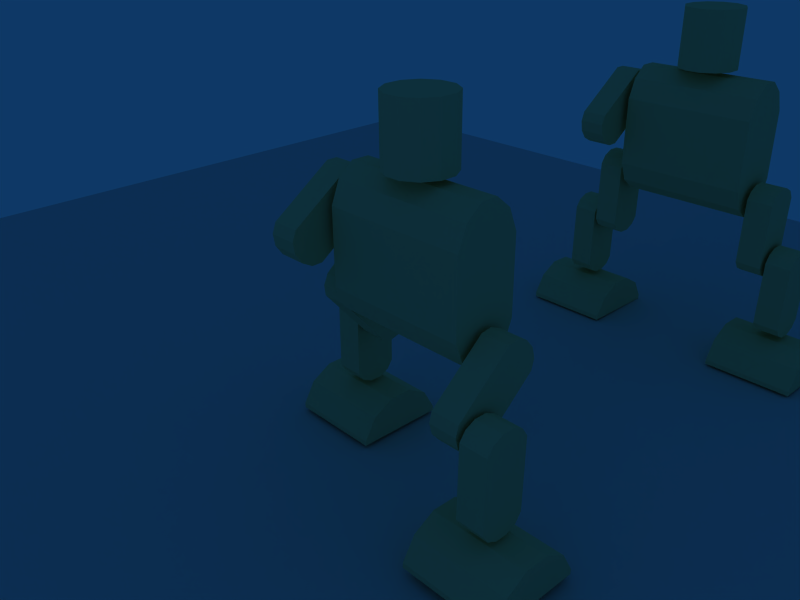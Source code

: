 # Source: robot.blend  (saved by Blender 2.72.0; exported with 4.5.12 LTS)
import bpy
from mathutils import Matrix  # noqa: F401  (used for matrix-valued properties, if any)

bpy.ops.wm.read_factory_settings(use_empty=True)
scene = bpy.context.scene
scene.name = 'Scene'

# ---- collections
col_collection_1 = bpy.data.collections.new('Collection 1'); scene.collection.children.link(col_collection_1)

# ---- materials (node trees are filled in below, after node groups)
mat_material = bpy.data.materials.new('Material')
mat_material.alpha_threshold = 0.0
mat_material.use_transparent_shadow = False
mat_material.diffuse_color = (0.8798, 0.8229, 0.5721, 1.0)
mat_material.roughness = 0.5
mat_material.specular_intensity = 1.0
mat_material.line_color = (0.0, 0.0, 0.0, 1.0)

# ---- node groups
ng_auto_smooth = bpy.data.node_groups.new('Auto Smooth', 'GeometryNodeTree')
_s = ng_auto_smooth.interface.new_socket(name='Geometry', in_out='OUTPUT', socket_type='NodeSocketGeometry')
_s = ng_auto_smooth.interface.new_socket(name='Geometry', in_out='INPUT', socket_type='NodeSocketGeometry')
_s = ng_auto_smooth.interface.new_socket(name='Angle', in_out='INPUT', socket_type='NodeSocketFloat')
_s.subtype = 'ANGLE'
_s.min_value = 0.0
_s.max_value = 3.142
ng_auto_smooth.is_modifier = True
_N = ng_auto_smooth.nodes; _L = ng_auto_smooth.links
n0 = _N.new('NodeGroupOutput'); n0.name = 'Group Output'; n0.location = (480, -100)
n1 = _N.new('NodeGroupInput'); n1.name = 'Group Input'; n1.location = (-420, -300)
n2 = _N.new('NodeGroupInput'); n2.name = 'Group Input.001'; n2.location = (-60, -100)
n3 = _N.new('GeometryNodeSetShadeSmooth'); n3.name = 'Set Shade Smooth'; n3.location = (120, -100)
n3.domain = 'EDGE'
n4 = _N.new('GeometryNodeSetShadeSmooth'); n4.name = 'Set Shade Smooth.001'; n4.location = (300, -100)
n5 = _N.new('GeometryNodeInputMeshEdgeAngle'); n5.name = 'Edge Angle'; n5.location = (-420, -220)
n6 = _N.new('GeometryNodeInputEdgeSmooth'); n6.name = 'Is Edge Smooth'; n6.location = (-60, -160)
n7 = _N.new('GeometryNodeInputShadeSmooth'); n7.name = 'Is Face Smooth'; n7.location = (-240, -340)
n8 = _N.new('FunctionNodeBooleanMath'); n8.name = 'Boolean Math'; n8.location = (-60, -220)
n9 = _N.new('FunctionNodeCompare'); n9.name = 'Compare'; n9.location = (-240, -180)
n9.operation = 'LESS_EQUAL'
_L.new(n5.outputs[0], n9.inputs[0])
_L.new(n4.outputs[0], n0.inputs[0])
_L.new(n1.outputs[1], n9.inputs[1])
_L.new(n9.outputs[0], n8.inputs[0])
_L.new(n7.outputs[0], n8.inputs[1])
_L.new(n2.outputs[0], n3.inputs[0])
_L.new(n6.outputs[0], n3.inputs[1])
_L.new(n3.outputs[0], n4.inputs[0])
_L.new(n8.outputs[0], n3.inputs[2])
n0.is_active_output = True

# ---- material node trees

# ---- world
world_world = bpy.data.worlds.new('World'); scene.world = world_world
world_world.color = (0.05656, 0.2208, 0.4)
world_world.use_sun_shadow = False
world_world.sun_shadow_jitter_overblur = 0.0
world_world.cycles.sampling_method = 'MANUAL'
world_world.cycles.sample_map_resolution = 256

# ---- cameras
cam_camera = bpy.data.cameras.new('Camera')
cam_camera.passepartout_alpha = 0.2
cam_camera.clip_end = 100.0
cam_camera.lens = 35.0
cam_camera.sensor_width = 32.0
cam_camera.sensor_height = 18.0
cam_camera.ortho_scale = 7.314
cam_camera.show_passepartout = False
cam_camera.show_safe_areas = True
cam_camera.dof.focus_distance = 0.0
cam_camera.dof.aperture_fstop = 128.0

# ---- lights
light_spot = bpy.data.lights.new('Spot', 'SPOT')
light_spot.transmission_factor = 0.0
light_spot.cutoff_distance = 62.8
light_spot.energy = 100.0
light_spot.shadow_buffer_clip_start = 19.6
light_spot.shadow_soft_size = 1.0
light_spot.shadow_maximum_resolution = 0.006
light_spot.use_absolute_resolution = True
light_spot.spot_size = 2.089
light_spot.cycles.use_multiple_importance_sampling = False

# ---- meshes
me_mesh_000 = bpy.data.meshes.new('Mesh.000')
me_mesh_000.from_pydata([(0.2477, 0.2477, -0.2477), (0.2477, -0.2477, -0.2477), (-0.2477, -0.2477, -0.2477), (-0.2477, 0.2477, -0.2477), (0.2477, 0.2477, 0.2477), (0.2477, -0.2477, 0.2477), (-0.2477, -0.2477, 0.2477), (-0.2477, 0.2477, 0.2477)], [], [(0, 1, 2, 3), (4, 7, 6, 5), (0, 4, 5, 1), (1, 5, 6, 2), (2, 6, 7, 3), (4, 0, 3, 7)])
me_mesh_000.use_remesh_preserve_volume = False
me_mesh_000.use_remesh_preserve_attributes = False
me_mesh_000.use_mirror_vertex_groups = False
me_mesh_000.update()
me_cylinder_000 = bpy.data.meshes.new('Cylinder.000')
me_cylinder_000.from_pydata([(1.731, 0.4916, -1.478), (1.99, 0.1799, -1.478), (1.99, -0.1799, -1.478), (1.731, -0.4916, -1.478), (1.283, -0.6715, -1.478), (-0.2588, -0.6715, -1.478), (-0.7071, -0.4916, -1.478), (-0.9659, -0.1799, -1.478), (-0.9659, 0.1799, -1.478), (-0.7071, 0.4916, -1.478), (-0.2588, 0.6715, -1.478), (1.283, 0.6715, -1.478), (1.731, 0.4916, 1.478), (1.99, 0.1799, 1.478), (1.99, -0.1799, 1.478), (1.731, -0.4916, 1.478), (1.283, -0.6715, 1.478), (-0.2588, -0.6715, 1.478), (-0.7071, -0.4916, 1.478), (-0.9659, -0.1799, 1.478), (-0.9659, 0.1799, 1.478), (-0.7071, 0.4916, 1.478), (-0.2588, 0.6715, 1.478), (1.283, 0.6715, 1.478), (2.98e-08, -6.521e-08, -1.478), (-2.98e-08, -1.165e-08, 1.478)], [], [(24, 0, 1), (25, 13, 12), (24, 1, 2), (25, 14, 13), (24, 2, 3), (25, 15, 14), (24, 3, 4), (25, 16, 15), (24, 4, 5), (25, 17, 16), (24, 5, 6), (25, 18, 17), (24, 6, 7), (25, 19, 18), (24, 7, 8), (25, 20, 19), (24, 8, 9), (25, 21, 20), (24, 9, 10), (25, 22, 21), (24, 10, 11), (25, 23, 22), (11, 0, 24), (25, 12, 23), (0, 12, 13, 1), (1, 13, 14, 2), (2, 14, 15, 3), (3, 15, 16, 4), (4, 16, 17, 5), (5, 17, 18, 6), (6, 18, 19, 7), (7, 19, 20, 8), (8, 20, 21, 9), (9, 21, 22, 10), (10, 22, 23, 11), (12, 0, 11, 23)])
me_cylinder_000.materials.append(mat_material)
me_cylinder_000.use_remesh_preserve_volume = False
me_cylinder_000.use_remesh_preserve_attributes = False
me_cylinder_000.use_mirror_vertex_groups = False
me_cylinder_000.update()
me_cylinder_010 = bpy.data.meshes.new('Cylinder.010')
me_cylinder_010.from_pydata([(-0.2849, 0.1134, 0.4145), (-0.2849, -0.1162, 0.3556), (-0.2849, -0.3035, 0.1963), (-0.2849, -0.3984, -0.02081), (-0.2849, -0.3755, -0.2375), (-0.2849, 0.5729, -1.352), (-0.2849, 0.7831, -1.41), (-0.2849, 1.013, -1.351), (-0.2849, 1.2, -1.192), (-0.2849, 1.295, -0.9746), (-0.2849, 1.272, -0.7579), (-0.2849, 0.3236, 0.3571), (0.2849, 0.1134, 0.4145), (0.2849, -0.1162, 0.3556), (0.2849, -0.3035, 0.1963), (0.2849, -0.3984, -0.02081), (0.2849, -0.3755, -0.2375), (0.2849, 0.5729, -1.352), (0.2849, 0.7831, -1.41), (0.2849, 1.013, -1.351), (0.2849, 1.2, -1.192), (0.2849, 1.295, -0.9746), (0.2849, 1.272, -0.7579), (0.2849, 0.3236, 0.3571), (-0.2849, 0.8551, -0.976), (0.2849, 0.8551, -0.976)], [], [(1, 0, 24), (25, 12, 13), (24, 2, 1), (25, 13, 14), (24, 3, 2), (25, 14, 15), (24, 4, 3), (25, 15, 16), (24, 5, 4), (25, 16, 17), (24, 6, 5), (25, 17, 18), (24, 7, 6), (25, 18, 19), (24, 8, 7), (25, 19, 20), (24, 9, 8), (25, 20, 21), (24, 10, 9), (25, 21, 22), (24, 11, 10), (25, 22, 23), (24, 0, 11), (25, 23, 12), (0, 1, 13, 12), (1, 2, 14, 13), (2, 3, 15, 14), (3, 4, 16, 15), (4, 5, 17, 16), (5, 6, 18, 17), (6, 7, 19, 18), (7, 8, 20, 19), (8, 9, 21, 20), (9, 10, 22, 21), (10, 11, 23, 22), (11, 0, 12, 23)])
me_cylinder_010.materials.append(mat_material)
me_cylinder_010.use_remesh_preserve_volume = False
me_cylinder_010.use_remesh_preserve_attributes = False
me_cylinder_010.use_mirror_vertex_groups = False
me_cylinder_010.update()
me_cylinder_011 = bpy.data.meshes.new('Cylinder.011')
me_cylinder_011.from_pydata([(-0.2849, 0.3599, 0.2339), (-0.2849, 0.1495, 0.3425), (-0.2849, -0.09605, 0.348), (-0.2849, -0.3111, 0.2491), (-0.2849, -0.4379, 0.07219), (-0.2849, -0.4709, -1.39), (-0.2849, -0.3522, -1.572), (-0.2849, -0.1419, -1.681), (-0.2849, 0.1037, -1.686), (-0.2849, 0.3188, -1.587), (-0.2849, 0.4456, -1.41), (-0.2849, 0.4786, 0.05149), (0.2849, 0.3599, 0.2339), (0.2849, 0.1495, 0.3425), (0.2849, -0.09604, 0.348), (0.2849, -0.3111, 0.2491), (0.2849, -0.4379, 0.07219), (0.2849, -0.4709, -1.39), (0.2849, -0.3522, -1.572), (0.2849, -0.1419, -1.681), (0.2849, 0.1037, -1.686), (0.2849, 0.3188, -1.587), (0.2849, 0.4456, -1.41), (0.2849, 0.4786, 0.05149), (-0.2849, -0.01033, -1.296), (0.2849, -0.01033, -1.296)], [], [(1, 0, 24), (25, 12, 13), (24, 2, 1), (25, 13, 14), (24, 3, 2), (25, 14, 15), (24, 4, 3), (25, 15, 16), (24, 5, 4), (25, 16, 17), (24, 6, 5), (25, 17, 18), (24, 7, 6), (25, 18, 19), (24, 8, 7), (25, 19, 20), (24, 9, 8), (25, 20, 21), (24, 10, 9), (25, 21, 22), (24, 11, 10), (25, 22, 23), (24, 0, 11), (25, 23, 12), (0, 1, 13, 12), (1, 2, 14, 13), (2, 3, 15, 14), (3, 4, 16, 15), (4, 5, 17, 16), (5, 6, 18, 17), (6, 7, 19, 18), (7, 8, 20, 19), (8, 9, 21, 20), (9, 10, 22, 21), (10, 11, 23, 22), (11, 0, 12, 23)])
me_cylinder_011.materials.append(mat_material)
me_cylinder_011.use_remesh_preserve_volume = False
me_cylinder_011.use_remesh_preserve_attributes = False
me_cylinder_011.use_mirror_vertex_groups = False
me_cylinder_011.update()
me_mesh_003 = bpy.data.meshes.new('Mesh.003')
me_mesh_003.from_pydata([(1.0, 0.9827, -0.4715), (1.0, 0.9803, -0.5805), (1.0, 0.5737, -0.5713), (-1.0, 0.9827, -0.4715), (-1.0, 0.5737, -0.5713), (-1.0, 0.9803, -0.5805), (1.0, -0.9467, -0.4279), (1.0, -0.5425, -0.5461), (1.0, -0.9491, -0.5369), (0.5785, 0.9803, -0.5805), (-1.0, -0.9491, -0.5369), (-1.0, 0.05565, -0.5596), (-1.0, 0.1651, -0.562), (-1.0, -0.02449, -0.5578), (-1.0, -0.9467, -0.4279), (-1.0, -0.5425, -0.5461), (1.0, -0.6781, 0.01395), (-1.0, -0.6781, 0.01395), (-1.0, -0.2245, 0.2623), (1.0, -0.2245, 0.2623), (-1.0, 0.2925, 0.2506), (1.0, 0.2925, 0.2506), (-1.0, 0.7344, -0.01795), (1.0, 0.7344, -0.01795), (1.0, -0.02449, -0.5578), (1.0, -0.134, -0.5553), (1.0, 0.05565, -0.5596), (-1.0, -0.134, -0.5553), (1.0, 0.1651, -0.562)], [], [(0, 2, 1), (3, 5, 4), (1, 4, 5), (6, 8, 7), (0, 1, 9), (7, 8, 10), (11, 12, 2), (13, 11, 2), (14, 15, 10), (16, 19, 18, 17), (19, 21, 20, 18), (21, 23, 22, 20), (23, 0, 3, 22), (17, 14, 6, 16), (19, 16, 25, 24), (24, 26, 21, 19), (6, 7, 25, 16), (18, 13, 27, 17), (27, 15, 14, 17), (20, 11, 13, 18), (21, 26, 28, 23), (0, 23, 28, 2), (27, 28, 26, 15), (20, 22, 12, 11), (3, 4, 12, 22), (12, 4, 1, 2), (0, 9, 5, 3), (14, 10, 8, 6), (28, 27, 13, 2), (25, 7, 10, 24), (10, 15, 26, 24)])
me_mesh_003.materials.append(mat_material)
me_mesh_003.use_remesh_preserve_volume = False
me_mesh_003.use_remesh_preserve_attributes = False
me_mesh_003.use_mirror_vertex_groups = False
me_mesh_003.update()
me_cylinder_009 = bpy.data.meshes.new('Cylinder.009')
me_cylinder_009.from_pydata([(-0.2849, 0.328, -0.2776), (-0.2849, 0.3714, -0.04471), (-0.2849, 0.306, 0.1923), (-0.2849, 0.1492, 0.37), (-0.2849, -0.05694, 0.4406), (-0.2849, -1.468, 0.05118), (-0.2849, -1.609, -0.1152), (-0.2849, -1.652, -0.3481), (-0.2849, -1.587, -0.5852), (-0.2849, -1.43, -0.7628), (-0.2849, -1.224, -0.8335), (-0.2849, 0.1872, -0.444), (0.2849, 0.328, -0.2776), (0.2849, 0.3714, -0.04471), (0.2849, 0.306, 0.1923), (0.2849, 0.1492, 0.37), (0.2849, -0.05694, 0.4406), (0.2849, -1.468, 0.05118), (0.2849, -1.609, -0.1152), (0.2849, -1.652, -0.3481), (0.2849, -1.587, -0.5852), (0.2849, -1.43, -0.7628), (0.2849, -1.224, -0.8335), (0.2849, 0.1872, -0.444), (-0.2849, -1.246, -0.3635), (0.2849, -1.246, -0.3635)], [], [(1, 0, 24), (25, 12, 13), (24, 2, 1), (25, 13, 14), (24, 3, 2), (25, 14, 15), (24, 4, 3), (25, 15, 16), (24, 5, 4), (25, 16, 17), (24, 6, 5), (25, 17, 18), (24, 7, 6), (25, 18, 19), (24, 8, 7), (25, 19, 20), (24, 9, 8), (25, 20, 21), (24, 10, 9), (25, 21, 22), (24, 11, 10), (25, 22, 23), (24, 0, 11), (25, 23, 12), (0, 1, 13, 12), (1, 2, 14, 13), (2, 3, 15, 14), (3, 4, 16, 15), (4, 5, 17, 16), (5, 6, 18, 17), (6, 7, 19, 18), (7, 8, 20, 19), (8, 9, 21, 20), (9, 10, 22, 21), (10, 11, 23, 22), (11, 0, 12, 23)])
me_cylinder_009.materials.append(mat_material)
me_cylinder_009.use_remesh_preserve_volume = False
me_cylinder_009.use_remesh_preserve_attributes = False
me_cylinder_009.use_mirror_vertex_groups = False
me_cylinder_009.update()
me_cylinder_005 = bpy.data.meshes.new('Cylinder.005')
me_cylinder_005.from_pydata([(0.4609, 0.4609, -0.6518), (0.6296, 0.1687, -0.6518), (0.6296, -0.1687, -0.6518), (0.4609, -0.4609, -0.6518), (0.1687, -0.6296, -0.6518), (-0.1687, -0.6296, -0.6518), (-0.4609, -0.4609, -0.6518), (-0.6296, -0.1687, -0.6518), (-0.6296, 0.1687, -0.6518), (-0.4609, 0.4609, -0.6518), (-0.1687, 0.6296, -0.6518), (0.1687, 0.6296, -0.6518), (0.4609, 0.4609, 0.6518), (0.6296, 0.1687, 0.6518), (0.6296, -0.1687, 0.6518), (0.4609, -0.4609, 0.6518), (0.1687, -0.6296, 0.6518), (-0.1687, -0.6296, 0.6518), (-0.4609, -0.4609, 0.6518), (-0.6296, -0.1687, 0.6518), (-0.6296, 0.1687, 0.6518), (-0.4609, 0.4609, 0.6518), (-0.1687, 0.6296, 0.6518), (0.1687, 0.6296, 0.6518), (-3.735e-08, -3.673e-08, -0.6518), (-3.735e-08, -3.673e-08, 0.6518)], [], [(24, 0, 1), (25, 13, 12), (24, 1, 2), (25, 14, 13), (24, 2, 3), (25, 15, 14), (24, 3, 4), (25, 16, 15), (24, 4, 5), (25, 17, 16), (24, 5, 6), (25, 18, 17), (24, 6, 7), (25, 19, 18), (24, 7, 8), (25, 20, 19), (24, 8, 9), (25, 21, 20), (24, 9, 10), (25, 22, 21), (24, 10, 11), (25, 23, 22), (11, 0, 24), (25, 12, 23), (0, 12, 13, 1), (1, 13, 14, 2), (2, 14, 15, 3), (3, 15, 16, 4), (4, 16, 17, 5), (5, 17, 18, 6), (6, 18, 19, 7), (7, 19, 20, 8), (8, 20, 21, 9), (9, 21, 22, 10), (10, 22, 23, 11), (12, 0, 11, 23)])
me_cylinder_005.materials.append(mat_material)
me_cylinder_005.use_remesh_preserve_volume = False
me_cylinder_005.use_remesh_preserve_attributes = False
me_cylinder_005.use_mirror_vertex_groups = False
me_cylinder_005.update()
me_cylinder_001 = bpy.data.meshes.new('Cylinder.001')
me_cylinder_001.from_pydata([(-0.2849, 0.1134, 0.4145), (-0.2849, -0.1162, 0.3556), (-0.2849, -0.3035, 0.1963), (-0.2849, -0.3984, -0.02081), (-0.2849, -0.3755, -0.2375), (-0.2849, 0.5729, -1.352), (-0.2849, 0.7831, -1.41), (-0.2849, 1.013, -1.351), (-0.2849, 1.2, -1.192), (-0.2849, 1.295, -0.9746), (-0.2849, 1.272, -0.7579), (-0.2849, 0.3236, 0.3571), (0.2849, 0.1134, 0.4145), (0.2849, -0.1162, 0.3556), (0.2849, -0.3035, 0.1963), (0.2849, -0.3984, -0.02081), (0.2849, -0.3755, -0.2375), (0.2849, 0.5729, -1.352), (0.2849, 0.7831, -1.41), (0.2849, 1.013, -1.351), (0.2849, 1.2, -1.192), (0.2849, 1.295, -0.9746), (0.2849, 1.272, -0.7579), (0.2849, 0.3236, 0.3571), (-0.2849, 0.8551, -0.976), (0.2849, 0.8551, -0.976)], [], [(1, 0, 24), (25, 12, 13), (24, 2, 1), (25, 13, 14), (24, 3, 2), (25, 14, 15), (24, 4, 3), (25, 15, 16), (24, 5, 4), (25, 16, 17), (24, 6, 5), (25, 17, 18), (24, 7, 6), (25, 18, 19), (24, 8, 7), (25, 19, 20), (24, 9, 8), (25, 20, 21), (24, 10, 9), (25, 21, 22), (24, 11, 10), (25, 22, 23), (24, 0, 11), (25, 23, 12), (0, 1, 13, 12), (1, 2, 14, 13), (2, 3, 15, 14), (3, 4, 16, 15), (4, 5, 17, 16), (5, 6, 18, 17), (6, 7, 19, 18), (7, 8, 20, 19), (8, 9, 21, 20), (9, 10, 22, 21), (10, 11, 23, 22), (11, 0, 12, 23)])
me_cylinder_001.materials.append(mat_material)
me_cylinder_001.use_remesh_preserve_volume = False
me_cylinder_001.use_remesh_preserve_attributes = False
me_cylinder_001.use_mirror_vertex_groups = False
me_cylinder_001.update()
me_cylinder_002 = bpy.data.meshes.new('Cylinder.002')
me_cylinder_002.from_pydata([(-0.2849, 0.3599, 0.2339), (-0.2849, 0.1495, 0.3425), (-0.2849, -0.09605, 0.348), (-0.2849, -0.3111, 0.2491), (-0.2849, -0.4379, 0.07219), (-0.2849, -0.4709, -1.39), (-0.2849, -0.3522, -1.572), (-0.2849, -0.1419, -1.681), (-0.2849, 0.1037, -1.686), (-0.2849, 0.3188, -1.587), (-0.2849, 0.4456, -1.41), (-0.2849, 0.4786, 0.05149), (0.2849, 0.3599, 0.2339), (0.2849, 0.1495, 0.3425), (0.2849, -0.09604, 0.348), (0.2849, -0.3111, 0.2491), (0.2849, -0.4379, 0.07219), (0.2849, -0.4709, -1.39), (0.2849, -0.3522, -1.572), (0.2849, -0.1419, -1.681), (0.2849, 0.1037, -1.686), (0.2849, 0.3188, -1.587), (0.2849, 0.4456, -1.41), (0.2849, 0.4786, 0.05149), (-0.2849, -0.01033, -1.296), (0.2849, -0.01033, -1.296)], [], [(1, 0, 24), (25, 12, 13), (24, 2, 1), (25, 13, 14), (24, 3, 2), (25, 14, 15), (24, 4, 3), (25, 15, 16), (24, 5, 4), (25, 16, 17), (24, 6, 5), (25, 17, 18), (24, 7, 6), (25, 18, 19), (24, 8, 7), (25, 19, 20), (24, 9, 8), (25, 20, 21), (24, 10, 9), (25, 21, 22), (24, 11, 10), (25, 22, 23), (24, 0, 11), (25, 23, 12), (0, 1, 13, 12), (1, 2, 14, 13), (2, 3, 15, 14), (3, 4, 16, 15), (4, 5, 17, 16), (5, 6, 18, 17), (6, 7, 19, 18), (7, 8, 20, 19), (8, 9, 21, 20), (9, 10, 22, 21), (10, 11, 23, 22), (11, 0, 12, 23)])
me_cylinder_002.materials.append(mat_material)
me_cylinder_002.use_remesh_preserve_volume = False
me_cylinder_002.use_remesh_preserve_attributes = False
me_cylinder_002.use_mirror_vertex_groups = False
me_cylinder_002.update()
me_mesh_002 = bpy.data.meshes.new('Mesh.002')
me_mesh_002.from_pydata([(1.0, 0.9827, -0.4715), (1.0, 0.9803, -0.5805), (1.0, 0.5737, -0.5713), (-1.0, 0.9827, -0.4715), (-1.0, 0.5737, -0.5713), (-1.0, 0.9803, -0.5805), (1.0, -0.9467, -0.4279), (1.0, -0.5425, -0.5461), (1.0, -0.9491, -0.5369), (0.5785, 0.9803, -0.5805), (-1.0, -0.9491, -0.5369), (-1.0, 0.05565, -0.5596), (-1.0, 0.1651, -0.562), (-1.0, -0.02449, -0.5578), (-1.0, -0.9467, -0.4279), (-1.0, -0.5425, -0.5461), (1.0, -0.6781, 0.01395), (-1.0, -0.6781, 0.01395), (-1.0, -0.2245, 0.2623), (1.0, -0.2245, 0.2623), (-1.0, 0.2925, 0.2506), (1.0, 0.2925, 0.2506), (-1.0, 0.7344, -0.01795), (1.0, 0.7344, -0.01795), (1.0, -0.02449, -0.5578), (1.0, -0.134, -0.5553), (1.0, 0.05565, -0.5596), (-1.0, -0.134, -0.5553), (1.0, 0.1651, -0.562)], [], [(0, 2, 1), (3, 5, 4), (1, 4, 5), (6, 8, 7), (0, 1, 9), (7, 8, 10), (11, 12, 2), (13, 11, 2), (14, 15, 10), (16, 19, 18, 17), (19, 21, 20, 18), (21, 23, 22, 20), (23, 0, 3, 22), (17, 14, 6, 16), (19, 16, 25, 24), (24, 26, 21, 19), (6, 7, 25, 16), (18, 13, 27, 17), (27, 15, 14, 17), (20, 11, 13, 18), (21, 26, 28, 23), (0, 23, 28, 2), (27, 28, 26, 15), (20, 22, 12, 11), (3, 4, 12, 22), (12, 4, 1, 2), (0, 9, 5, 3), (14, 10, 8, 6), (28, 27, 13, 2), (25, 7, 10, 24), (10, 15, 26, 24)])
me_mesh_002.materials.append(mat_material)
me_mesh_002.use_remesh_preserve_volume = False
me_mesh_002.use_remesh_preserve_attributes = False
me_mesh_002.use_mirror_vertex_groups = False
me_mesh_002.update()
me_mesh_005 = bpy.data.meshes.new('Mesh.005')
me_mesh_005.from_pydata([(0.2477, 0.2477, -0.2477), (0.2477, -0.2477, -0.2477), (-0.2477, -0.2477, -0.2477), (-0.2477, 0.2477, -0.2477), (0.2477, 0.2477, 0.2477), (0.2477, -0.2477, 0.2477), (-0.2477, -0.2477, 0.2477), (-0.2477, 0.2477, 0.2477)], [], [(0, 1, 2, 3), (4, 7, 6, 5), (0, 4, 5, 1), (1, 5, 6, 2), (2, 6, 7, 3), (4, 0, 3, 7)])
me_mesh_005.use_remesh_preserve_volume = False
me_mesh_005.use_remesh_preserve_attributes = False
me_mesh_005.use_mirror_vertex_groups = False
me_mesh_005.update()
me_cylinder_003 = bpy.data.meshes.new('Cylinder.003')
me_cylinder_003.from_pydata([(1.731, 0.4916, -1.478), (1.99, 0.1799, -1.478), (1.99, -0.1799, -1.478), (1.731, -0.4916, -1.478), (1.283, -0.6715, -1.478), (-0.2588, -0.6715, -1.478), (-0.7071, -0.4916, -1.478), (-0.9659, -0.1799, -1.478), (-0.9659, 0.1799, -1.478), (-0.7071, 0.4916, -1.478), (-0.2588, 0.6715, -1.478), (1.283, 0.6715, -1.478), (1.731, 0.4916, 1.478), (1.99, 0.1799, 1.478), (1.99, -0.1799, 1.478), (1.731, -0.4916, 1.478), (1.283, -0.6715, 1.478), (-0.2588, -0.6715, 1.478), (-0.7071, -0.4916, 1.478), (-0.9659, -0.1799, 1.478), (-0.9659, 0.1799, 1.478), (-0.7071, 0.4916, 1.478), (-0.2588, 0.6715, 1.478), (1.283, 0.6715, 1.478), (2.98e-08, -6.521e-08, -1.478), (-2.98e-08, -1.165e-08, 1.478)], [], [(24, 0, 1), (25, 13, 12), (24, 1, 2), (25, 14, 13), (24, 2, 3), (25, 15, 14), (24, 3, 4), (25, 16, 15), (24, 4, 5), (25, 17, 16), (24, 5, 6), (25, 18, 17), (24, 6, 7), (25, 19, 18), (24, 7, 8), (25, 20, 19), (24, 8, 9), (25, 21, 20), (24, 9, 10), (25, 22, 21), (24, 10, 11), (25, 23, 22), (11, 0, 24), (25, 12, 23), (0, 12, 13, 1), (1, 13, 14, 2), (2, 14, 15, 3), (3, 15, 16, 4), (4, 16, 17, 5), (5, 17, 18, 6), (6, 18, 19, 7), (7, 19, 20, 8), (8, 20, 21, 9), (9, 21, 22, 10), (10, 22, 23, 11), (12, 0, 11, 23)])
_uv = me_cylinder_003.uv_layers.new(name='UVMap')
_uv.uv.foreach_set('vector', [1.0, 0.3268, 1.0, 0.9124, 1.0, 1.0, 0.0, 0.3268, 0.0, 1.0, 0.0, 0.9124, 1.0, 0.3268, 1.0, 1.0, 1.0, 1.0, 0.0, 0.3268, 0.0, 1.0, 0.0, 1.0, 1.0, 0.3268, 1.0, 1.0, 1.0, 0.9124, 0.0, 0.3268, 0.0, 0.9124, 0.0, 1.0, 1.0, 0.3268, 1.0, 0.9124, 1.0, 0.7608, 0.0, 0.3268, 0.0, 0.7608, 0.0, 0.9124, 1.0, 0.3268, 1.0, 0.7608, 1.0, 0.2392, 0.0, 0.3268, 0.0, 0.2392, 0.0, 0.7608, 1.0, 0.3268, 1.0, 0.2392, 1.0, 0.08756, 0.0, 0.3268, 0.0, 0.08756, 0.0, 0.2392, 1.0, 0.3268, 1.0, 0.08756, 1.0, 3.554e-07, 0.0, 0.3268, 0.0, 3.554e-07, 0.0, 0.08756, 1.0, 0.3268, 1.0, 3.554e-07, 1.0, 0.0, 0.0, 0.3268, 0.0, 0.0, 0.0, 3.554e-07, 1.0, 0.3268, 1.0, 0.0, 1.0, 0.08756, 0.0, 0.3268, 0.0, 0.08756, 0.0, 0.0, 1.0, 0.3268, 1.0, 0.08756, 1.0, 0.2392, 0.0, 0.3268, 0.0, 0.2392, 0.0, 0.08756, 1.0, 0.3268, 1.0, 0.2392, 1.0, 0.7608, 0.0, 0.3268, 0.0, 0.7608, 0.0, 0.2392, 1.0, 0.7608, 1.0, 0.9124, 1.0, 0.3268, 0.0, 0.3268, 0.0, 0.9124, 0.0, 0.7608, 1.0, 0.9124, 0.0, 0.9124, 0.0, 1.0, 1.0, 1.0, 1.0, 1.0, 0.0, 1.0, 0.0, 1.0, 1.0, 1.0, 1.0, 1.0, 0.0, 1.0, 0.0, 0.9124, 1.0, 0.9124, 1.0, 0.9124, 0.0, 0.9124, 0.0, 0.7608, 1.0, 0.7608, 1.0, 0.7608, 0.0, 0.7608, 0.0, 0.2392, 1.0, 0.2392, 1.0, 0.2392, 0.0, 0.2392, 0.0, 0.08756, 1.0, 0.08756, 1.0, 0.08756, 0.0, 0.08756, 0.0, 3.554e-07, 1.0, 3.554e-07, 1.0, 3.554e-07, 0.0, 3.554e-07, 0.0, 0.0, 1.0, 0.0, 1.0, 0.0, 0.0, 0.0, 0.0, 0.08756, 1.0, 0.08756, 1.0, 0.08756, 0.0, 0.08756, 0.0, 0.2392, 1.0, 0.2392, 1.0, 0.2392, 0.0, 0.2392, 0.0, 0.7608, 1.0, 0.7608, 0.0, 0.9124, 1.0, 0.9124, 1.0, 0.7608, 0.0, 0.7608])
me_cylinder_003.materials.append(mat_material)
me_cylinder_003.use_remesh_preserve_volume = False
me_cylinder_003.use_remesh_preserve_attributes = False
me_cylinder_003.use_mirror_vertex_groups = False
me_cylinder_003.update()
me_cylinder_019 = bpy.data.meshes.new('Cylinder.019')
me_cylinder_019.from_pydata([(-0.2849, 0.1134, 0.4145), (-0.2849, -0.1162, 0.3556), (-0.2849, -0.3035, 0.1963), (-0.2849, -0.3984, -0.02081), (-0.2849, -0.3755, -0.2375), (-0.2849, 0.5729, -1.352), (-0.2849, 0.7831, -1.41), (-0.2849, 1.013, -1.351), (-0.2849, 1.2, -1.192), (-0.2849, 1.295, -0.9746), (-0.2849, 1.272, -0.7579), (-0.2849, 0.3236, 0.3571), (0.2849, 0.1134, 0.4145), (0.2849, -0.1162, 0.3556), (0.2849, -0.3035, 0.1963), (0.2849, -0.3984, -0.02081), (0.2849, -0.3755, -0.2375), (0.2849, 0.5729, -1.352), (0.2849, 0.7831, -1.41), (0.2849, 1.013, -1.351), (0.2849, 1.2, -1.192), (0.2849, 1.295, -0.9746), (0.2849, 1.272, -0.7579), (0.2849, 0.3236, 0.3571), (-0.2849, 0.8551, -0.976), (0.2849, 0.8551, -0.976)], [], [(1, 0, 24), (25, 12, 13), (24, 2, 1), (25, 13, 14), (24, 3, 2), (25, 14, 15), (24, 4, 3), (25, 15, 16), (24, 5, 4), (25, 16, 17), (24, 6, 5), (25, 17, 18), (24, 7, 6), (25, 18, 19), (24, 8, 7), (25, 19, 20), (24, 9, 8), (25, 20, 21), (24, 10, 9), (25, 21, 22), (24, 11, 10), (25, 22, 23), (24, 0, 11), (25, 23, 12), (0, 1, 13, 12), (1, 2, 14, 13), (2, 3, 15, 14), (3, 4, 16, 15), (4, 5, 17, 16), (5, 6, 18, 17), (6, 7, 19, 18), (7, 8, 20, 19), (8, 9, 21, 20), (9, 10, 22, 21), (10, 11, 23, 22), (11, 0, 12, 23)])
me_cylinder_019.materials.append(mat_material)
me_cylinder_019.use_remesh_preserve_volume = False
me_cylinder_019.use_remesh_preserve_attributes = False
me_cylinder_019.use_mirror_vertex_groups = False
me_cylinder_019.update()
me_cylinder_020 = bpy.data.meshes.new('Cylinder.020')
me_cylinder_020.from_pydata([(-0.2849, 0.3599, 0.2339), (-0.2849, 0.1495, 0.3425), (-0.2849, -0.09605, 0.348), (-0.2849, -0.3111, 0.2491), (-0.2849, -0.4379, 0.07219), (-0.2849, -0.4709, -1.39), (-0.2849, -0.3522, -1.572), (-0.2849, -0.1419, -1.681), (-0.2849, 0.1037, -1.686), (-0.2849, 0.3188, -1.587), (-0.2849, 0.4456, -1.41), (-0.2849, 0.4786, 0.05149), (0.2849, 0.3599, 0.2339), (0.2849, 0.1495, 0.3425), (0.2849, -0.09604, 0.348), (0.2849, -0.3111, 0.2491), (0.2849, -0.4379, 0.07219), (0.2849, -0.4709, -1.39), (0.2849, -0.3522, -1.572), (0.2849, -0.1419, -1.681), (0.2849, 0.1037, -1.686), (0.2849, 0.3188, -1.587), (0.2849, 0.4456, -1.41), (0.2849, 0.4786, 0.05149), (-0.2849, -0.01033, -1.296), (0.2849, -0.01033, -1.296)], [], [(1, 0, 24), (25, 12, 13), (24, 2, 1), (25, 13, 14), (24, 3, 2), (25, 14, 15), (24, 4, 3), (25, 15, 16), (24, 5, 4), (25, 16, 17), (24, 6, 5), (25, 17, 18), (24, 7, 6), (25, 18, 19), (24, 8, 7), (25, 19, 20), (24, 9, 8), (25, 20, 21), (24, 10, 9), (25, 21, 22), (24, 11, 10), (25, 22, 23), (24, 0, 11), (25, 23, 12), (0, 1, 13, 12), (1, 2, 14, 13), (2, 3, 15, 14), (3, 4, 16, 15), (4, 5, 17, 16), (5, 6, 18, 17), (6, 7, 19, 18), (7, 8, 20, 19), (8, 9, 21, 20), (9, 10, 22, 21), (10, 11, 23, 22), (11, 0, 12, 23)])
me_cylinder_020.materials.append(mat_material)
me_cylinder_020.use_remesh_preserve_volume = False
me_cylinder_020.use_remesh_preserve_attributes = False
me_cylinder_020.use_mirror_vertex_groups = False
me_cylinder_020.update()
me_mesh_008 = bpy.data.meshes.new('Mesh.008')
me_mesh_008.from_pydata([(1.0, 0.9827, -0.4715), (1.0, 0.9803, -0.5805), (1.0, 0.5737, -0.5713), (-1.0, 0.9827, -0.4715), (-1.0, 0.5737, -0.5713), (-1.0, 0.9803, -0.5805), (1.0, -0.9467, -0.4279), (1.0, -0.5425, -0.5461), (1.0, -0.9491, -0.5369), (0.5785, 0.9803, -0.5805), (-1.0, -0.9491, -0.5369), (-1.0, 0.05565, -0.5596), (-1.0, 0.1651, -0.562), (-1.0, -0.02449, -0.5578), (-1.0, -0.9467, -0.4279), (-1.0, -0.5425, -0.5461), (1.0, -0.6781, 0.01395), (-1.0, -0.6781, 0.01395), (-1.0, -0.2245, 0.2623), (1.0, -0.2245, 0.2623), (-1.0, 0.2925, 0.2506), (1.0, 0.2925, 0.2506), (-1.0, 0.7344, -0.01795), (1.0, 0.7344, -0.01795), (1.0, -0.02449, -0.5578), (1.0, -0.134, -0.5553), (1.0, 0.05565, -0.5596), (-1.0, -0.134, -0.5553), (1.0, 0.1651, -0.562)], [], [(0, 2, 1), (3, 5, 4), (1, 4, 5), (6, 8, 7), (0, 1, 9), (7, 8, 10), (11, 12, 2), (13, 11, 2), (14, 15, 10), (16, 19, 18, 17), (19, 21, 20, 18), (21, 23, 22, 20), (23, 0, 3, 22), (17, 14, 6, 16), (19, 16, 25, 24), (24, 26, 21, 19), (6, 7, 25, 16), (18, 13, 27, 17), (27, 15, 14, 17), (20, 11, 13, 18), (21, 26, 28, 23), (0, 23, 28, 2), (27, 28, 26, 15), (20, 22, 12, 11), (3, 4, 12, 22), (12, 4, 1, 2), (0, 9, 5, 3), (14, 10, 8, 6), (28, 27, 13, 2), (25, 7, 10, 24), (10, 15, 26, 24)])
me_mesh_008.materials.append(mat_material)
me_mesh_008.use_remesh_preserve_volume = False
me_mesh_008.use_remesh_preserve_attributes = False
me_mesh_008.use_mirror_vertex_groups = False
me_mesh_008.update()
me_cylinder_004 = bpy.data.meshes.new('Cylinder.004')
me_cylinder_004.from_pydata([(0.4609, 0.4609, -0.6518), (0.6296, 0.1687, -0.6518), (0.6296, -0.1687, -0.6518), (0.4609, -0.4609, -0.6518), (0.1687, -0.6296, -0.6518), (-0.1687, -0.6296, -0.6518), (-0.4609, -0.4609, -0.6518), (-0.6296, -0.1687, -0.6518), (-0.6296, 0.1687, -0.6518), (-0.4609, 0.4609, -0.6518), (-0.1687, 0.6296, -0.6518), (0.1687, 0.6296, -0.6518), (0.4609, 0.4609, 0.6518), (0.6296, 0.1687, 0.6518), (0.6296, -0.1687, 0.6518), (0.4609, -0.4609, 0.6518), (0.1687, -0.6296, 0.6518), (-0.1687, -0.6296, 0.6518), (-0.4609, -0.4609, 0.6518), (-0.6296, -0.1687, 0.6518), (-0.6296, 0.1687, 0.6518), (-0.4609, 0.4609, 0.6518), (-0.1687, 0.6296, 0.6518), (0.1687, 0.6296, 0.6518), (-3.735e-08, -3.673e-08, -0.6518), (-3.735e-08, -3.673e-08, 0.6518)], [], [(24, 0, 1), (25, 13, 12), (24, 1, 2), (25, 14, 13), (24, 2, 3), (25, 15, 14), (24, 3, 4), (25, 16, 15), (24, 4, 5), (25, 17, 16), (24, 5, 6), (25, 18, 17), (24, 6, 7), (25, 19, 18), (24, 7, 8), (25, 20, 19), (24, 8, 9), (25, 21, 20), (24, 9, 10), (25, 22, 21), (24, 10, 11), (25, 23, 22), (11, 0, 24), (25, 12, 23), (0, 12, 13, 1), (1, 13, 14, 2), (2, 14, 15, 3), (3, 15, 16, 4), (4, 16, 17, 5), (5, 17, 18, 6), (6, 18, 19, 7), (7, 19, 20, 8), (8, 20, 21, 9), (9, 21, 22, 10), (10, 22, 23, 11), (12, 0, 11, 23)])
me_cylinder_004.materials.append(mat_material)
me_cylinder_004.use_remesh_preserve_volume = False
me_cylinder_004.use_remesh_preserve_attributes = False
me_cylinder_004.use_mirror_vertex_groups = False
me_cylinder_004.update()
me_cylinder_006 = bpy.data.meshes.new('Cylinder.006')
me_cylinder_006.from_pydata([(-0.2849, 0.328, -0.2776), (-0.2849, 0.3714, -0.04471), (-0.2849, 0.306, 0.1923), (-0.2849, 0.1492, 0.37), (-0.2849, -0.05694, 0.4406), (-0.2849, -1.468, 0.05118), (-0.2849, -1.609, -0.1152), (-0.2849, -1.652, -0.3481), (-0.2849, -1.587, -0.5852), (-0.2849, -1.43, -0.7628), (-0.2849, -1.224, -0.8335), (-0.2849, 0.1872, -0.444), (0.2849, 0.328, -0.2776), (0.2849, 0.3714, -0.04471), (0.2849, 0.306, 0.1923), (0.2849, 0.1492, 0.37), (0.2849, -0.05694, 0.4406), (0.2849, -1.468, 0.05118), (0.2849, -1.609, -0.1152), (0.2849, -1.652, -0.3481), (0.2849, -1.587, -0.5852), (0.2849, -1.43, -0.7628), (0.2849, -1.224, -0.8335), (0.2849, 0.1872, -0.444), (-0.2849, -1.246, -0.3635), (0.2849, -1.246, -0.3635)], [], [(1, 0, 24), (25, 12, 13), (24, 2, 1), (25, 13, 14), (24, 3, 2), (25, 14, 15), (24, 4, 3), (25, 15, 16), (24, 5, 4), (25, 16, 17), (24, 6, 5), (25, 17, 18), (24, 7, 6), (25, 18, 19), (24, 8, 7), (25, 19, 20), (24, 9, 8), (25, 20, 21), (24, 10, 9), (25, 21, 22), (24, 11, 10), (25, 22, 23), (24, 0, 11), (25, 23, 12), (0, 1, 13, 12), (1, 2, 14, 13), (2, 3, 15, 14), (3, 4, 16, 15), (4, 5, 17, 16), (5, 6, 18, 17), (6, 7, 19, 18), (7, 8, 20, 19), (8, 9, 21, 20), (9, 10, 22, 21), (10, 11, 23, 22), (11, 0, 12, 23)])
me_cylinder_006.materials.append(mat_material)
me_cylinder_006.use_remesh_preserve_volume = False
me_cylinder_006.use_remesh_preserve_attributes = False
me_cylinder_006.use_mirror_vertex_groups = False
me_cylinder_006.update()
me_cylinder_007 = bpy.data.meshes.new('Cylinder.007')
me_cylinder_007.from_pydata([(-0.2849, 0.1134, 0.4145), (-0.2849, -0.1162, 0.3556), (-0.2849, -0.3035, 0.1963), (-0.2849, -0.3984, -0.02081), (-0.2849, -0.3755, -0.2375), (-0.2849, 0.5729, -1.352), (-0.2849, 0.7831, -1.41), (-0.2849, 1.013, -1.351), (-0.2849, 1.2, -1.192), (-0.2849, 1.295, -0.9746), (-0.2849, 1.272, -0.7579), (-0.2849, 0.3236, 0.3571), (0.2849, 0.1134, 0.4145), (0.2849, -0.1162, 0.3556), (0.2849, -0.3035, 0.1963), (0.2849, -0.3984, -0.02081), (0.2849, -0.3755, -0.2375), (0.2849, 0.5729, -1.352), (0.2849, 0.7831, -1.41), (0.2849, 1.013, -1.351), (0.2849, 1.2, -1.192), (0.2849, 1.295, -0.9746), (0.2849, 1.272, -0.7579), (0.2849, 0.3236, 0.3571), (-0.2849, 0.8551, -0.976), (0.2849, 0.8551, -0.976)], [], [(1, 0, 24), (25, 12, 13), (24, 2, 1), (25, 13, 14), (24, 3, 2), (25, 14, 15), (24, 4, 3), (25, 15, 16), (24, 5, 4), (25, 16, 17), (24, 6, 5), (25, 17, 18), (24, 7, 6), (25, 18, 19), (24, 8, 7), (25, 19, 20), (24, 9, 8), (25, 20, 21), (24, 10, 9), (25, 21, 22), (24, 11, 10), (25, 22, 23), (24, 0, 11), (25, 23, 12), (0, 1, 13, 12), (1, 2, 14, 13), (2, 3, 15, 14), (3, 4, 16, 15), (4, 5, 17, 16), (5, 6, 18, 17), (6, 7, 19, 18), (7, 8, 20, 19), (8, 9, 21, 20), (9, 10, 22, 21), (10, 11, 23, 22), (11, 0, 12, 23)])
me_cylinder_007.materials.append(mat_material)
me_cylinder_007.use_remesh_preserve_volume = False
me_cylinder_007.use_remesh_preserve_attributes = False
me_cylinder_007.use_mirror_vertex_groups = False
me_cylinder_007.update()
me_cylinder_008 = bpy.data.meshes.new('Cylinder.008')
me_cylinder_008.from_pydata([(-0.2849, 0.3599, 0.2339), (-0.2849, 0.1495, 0.3425), (-0.2849, -0.09605, 0.348), (-0.2849, -0.3111, 0.2491), (-0.2849, -0.4379, 0.07219), (-0.2849, -0.4709, -1.39), (-0.2849, -0.3522, -1.572), (-0.2849, -0.1419, -1.681), (-0.2849, 0.1037, -1.686), (-0.2849, 0.3188, -1.587), (-0.2849, 0.4456, -1.41), (-0.2849, 0.4786, 0.05149), (0.2849, 0.3599, 0.2339), (0.2849, 0.1495, 0.3425), (0.2849, -0.09604, 0.348), (0.2849, -0.3111, 0.2491), (0.2849, -0.4379, 0.07219), (0.2849, -0.4709, -1.39), (0.2849, -0.3522, -1.572), (0.2849, -0.1419, -1.681), (0.2849, 0.1037, -1.686), (0.2849, 0.3188, -1.587), (0.2849, 0.4456, -1.41), (0.2849, 0.4786, 0.05149), (-0.2849, -0.01033, -1.296), (0.2849, -0.01033, -1.296)], [], [(1, 0, 24), (25, 12, 13), (24, 2, 1), (25, 13, 14), (24, 3, 2), (25, 14, 15), (24, 4, 3), (25, 15, 16), (24, 5, 4), (25, 16, 17), (24, 6, 5), (25, 17, 18), (24, 7, 6), (25, 18, 19), (24, 8, 7), (25, 19, 20), (24, 9, 8), (25, 20, 21), (24, 10, 9), (25, 21, 22), (24, 11, 10), (25, 22, 23), (24, 0, 11), (25, 23, 12), (0, 1, 13, 12), (1, 2, 14, 13), (2, 3, 15, 14), (3, 4, 16, 15), (4, 5, 17, 16), (5, 6, 18, 17), (6, 7, 19, 18), (7, 8, 20, 19), (8, 9, 21, 20), (9, 10, 22, 21), (10, 11, 23, 22), (11, 0, 12, 23)])
me_cylinder_008.materials.append(mat_material)
me_cylinder_008.use_remesh_preserve_volume = False
me_cylinder_008.use_remesh_preserve_attributes = False
me_cylinder_008.use_mirror_vertex_groups = False
me_cylinder_008.update()
me_mesh_001 = bpy.data.meshes.new('Mesh.001')
me_mesh_001.from_pydata([(1.0, 0.9827, -0.4715), (1.0, 0.9803, -0.5805), (1.0, 0.5737, -0.5713), (-1.0, 0.9827, -0.4715), (-1.0, 0.5737, -0.5713), (-1.0, 0.9803, -0.5805), (1.0, -0.9467, -0.4279), (1.0, -0.5425, -0.5461), (1.0, -0.9491, -0.5369), (0.5785, 0.9803, -0.5805), (-1.0, -0.9491, -0.5369), (-1.0, 0.05565, -0.5596), (-1.0, 0.1651, -0.562), (-1.0, -0.02449, -0.5578), (-1.0, -0.9467, -0.4279), (-1.0, -0.5425, -0.5461), (1.0, -0.6781, 0.01395), (-1.0, -0.6781, 0.01395), (-1.0, -0.2245, 0.2623), (1.0, -0.2245, 0.2623), (-1.0, 0.2925, 0.2506), (1.0, 0.2925, 0.2506), (-1.0, 0.7344, -0.01795), (1.0, 0.7344, -0.01795), (1.0, -0.02449, -0.5578), (1.0, -0.134, -0.5553), (1.0, 0.05565, -0.5596), (-1.0, -0.134, -0.5553), (1.0, 0.1651, -0.562)], [], [(0, 2, 1), (3, 5, 4), (1, 4, 5), (6, 8, 7), (0, 1, 9), (7, 8, 10), (11, 12, 2), (13, 11, 2), (14, 15, 10), (16, 19, 18, 17), (19, 21, 20, 18), (21, 23, 22, 20), (23, 0, 3, 22), (17, 14, 6, 16), (19, 16, 25, 24), (24, 26, 21, 19), (6, 7, 25, 16), (18, 13, 27, 17), (27, 15, 14, 17), (20, 11, 13, 18), (21, 26, 28, 23), (0, 23, 28, 2), (27, 28, 26, 15), (20, 22, 12, 11), (3, 4, 12, 22), (12, 4, 1, 2), (0, 9, 5, 3), (14, 10, 8, 6), (28, 27, 13, 2), (25, 7, 10, 24), (10, 15, 26, 24)])
me_mesh_001.materials.append(mat_material)
me_mesh_001.use_remesh_preserve_volume = False
me_mesh_001.use_remesh_preserve_attributes = False
me_mesh_001.use_mirror_vertex_groups = False
me_mesh_001.update()
me_plane = bpy.data.meshes.new('Plane')
me_plane.from_pydata([(18.57, 18.57, 0.0), (18.57, -18.57, 0.0), (-18.57, -18.57, 0.0), (-18.57, 18.57, 0.0)], [], [(0, 3, 2, 1)])
me_plane.use_remesh_preserve_volume = False
me_plane.use_remesh_preserve_attributes = False
me_plane.use_mirror_vertex_groups = False
me_plane.update()

# ---- objects
ob_stand = bpy.data.objects.new('stand', me_mesh_000)
ob_walk_body_001 = bpy.data.objects.new('walk_body.001', me_cylinder_000)
ob_thigh_003 = bpy.data.objects.new('thigh.003', me_cylinder_010)
ob_calf_003 = bpy.data.objects.new('calf.003', me_cylinder_011)
ob_ankle_003 = bpy.data.objects.new('ankle.003', me_mesh_003)
ob_arm_001 = bpy.data.objects.new('arm.001', me_cylinder_009)
ob_head_001 = bpy.data.objects.new('head.001', me_cylinder_005)
ob_thigh_002 = bpy.data.objects.new('thigh.002', me_cylinder_001)
ob_calf_002 = bpy.data.objects.new('calf.002', me_cylinder_002)
ob_ankle_002 = bpy.data.objects.new('ankle.002', me_mesh_002)
ob_walk = bpy.data.objects.new('walk', me_mesh_005)
ob_walk_body = bpy.data.objects.new('walk_body', me_cylinder_003)
ob_thigh_001 = bpy.data.objects.new('thigh.001', me_cylinder_019)
ob_calf_001 = bpy.data.objects.new('calf.001', me_cylinder_020)
ob_ankle_001 = bpy.data.objects.new('ankle.001', me_mesh_008)
ob_head = bpy.data.objects.new('head', me_cylinder_004)
ob_arm = bpy.data.objects.new('arm', me_cylinder_006)
ob_thigh = bpy.data.objects.new('thigh', me_cylinder_007)
ob_calf = bpy.data.objects.new('calf', me_cylinder_008)
ob_ankle = bpy.data.objects.new('ankle', me_mesh_001)
ob_plane = bpy.data.objects.new('Plane', me_plane)
ob_lamp = bpy.data.objects.new('Lamp', light_spot)
ob_camera = bpy.data.objects.new('Camera', cam_camera)

# ---- transforms, parenting, visibility, modifiers, constraints
ob_stand.location = (1.704, 8.874, 4.19)
ob_stand.empty_display_type = 'ARROWS'
ob_stand.lineart.crease_threshold = 0.0
ob_walk_body_001.parent = ob_stand
ob_walk_body_001.matrix_parent_inverse = Matrix(((1.0, 0.0, 0.0, 0.03432), (0.0, 1.0, 0.0, -0.03793), (0.0, 0.0, 1.0, -0.05555), (0.0, 0.0, 0.0, 1.0)))
ob_walk_body_001.location = (-0.03432, 0.03793, 0.368)
ob_walk_body_001.rotation_euler = (3.423e-08, -1.571, 0.0)
ob_walk_body_001.lock_rotations_4d = False
ob_walk_body_001.empty_display_type = 'ARROWS'
ob_walk_body_001.lineart.crease_threshold = 0.0
ob_thigh_003.parent = ob_walk_body_001
ob_thigh_003.location = (-0.5511, 0.03793, 1.928)
ob_thigh_003.rotation_euler = (-0.7251, 1.571, 0.0)
ob_thigh_003.lock_rotations_4d = False
ob_thigh_003.empty_display_type = 'ARROWS'
ob_thigh_003.lineart.crease_threshold = 0.0
ob_calf_003.parent = ob_thigh_003
ob_calf_003.location = (-0.6463, 0.8936, -0.9738)
ob_calf_003.rotation_euler = (0.7265, -1.207e-08, -2.188e-08)
ob_calf_003.lock_rotations_4d = False
ob_calf_003.empty_display_type = 'ARROWS'
ob_calf_003.lineart.crease_threshold = 0.0
ob_ankle_003.parent = ob_calf_003
ob_ankle_003.location = (-0.02195, -0.004835, -2.044)
ob_ankle_003.lock_rotations_4d = False
ob_ankle_003.empty_display_type = 'ARROWS'
ob_ankle_003.lineart.crease_threshold = 0.0
ob_arm_001.parent = ob_walk_body_001
ob_arm_001.location = (1.432, 0.03793, 1.902)
ob_arm_001.rotation_euler = (0.3421, 1.571, 0.0)
ob_arm_001.lock_rotations_4d = False
ob_arm_001.empty_display_type = 'ARROWS'
ob_arm_001.lineart.crease_threshold = 0.0
ob_head_001.parent = ob_walk_body_001
ob_head_001.location = (2.762, 7.138e-15, 2.086e-07)
ob_head_001.rotation_euler = (0.0, 1.571, 0.0)
ob_head_001.lock_rotations_4d = False
ob_head_001.empty_display_type = 'ARROWS'
ob_head_001.lineart.crease_threshold = 0.0
_m = ob_head_001.modifiers.new('Auto Smooth', 'NODES')
_m.node_group = ng_auto_smooth
_gi = [s.identifier for s in ng_auto_smooth.interface.items_tree if s.item_type == 'SOCKET' and s.in_out == 'INPUT']
_m[_gi[1]] = 0.2094  # Angle
ob_thigh_002.parent = ob_walk_body_001
ob_thigh_002.location = (-0.5511, 0.03793, -1.872)
ob_thigh_002.rotation_euler = (-0.7281, 1.571, 0.0)
ob_thigh_002.lock_rotations_4d = False
ob_thigh_002.empty_display_type = 'ARROWS'
ob_thigh_002.lineart.crease_threshold = 0.0
ob_calf_002.parent = ob_thigh_002
ob_calf_002.location = (0.6486, 0.8936, -0.9738)
ob_calf_002.rotation_euler = (0.7191, 1.579e-07, 3.896e-08)
ob_calf_002.lock_rotations_4d = False
ob_calf_002.empty_display_type = 'ARROWS'
ob_calf_002.lineart.crease_threshold = 0.0
ob_ankle_002.parent = ob_calf_002
ob_ankle_002.location = (-0.02195, -0.004835, -2.044)
ob_ankle_002.lock_rotations_4d = False
ob_ankle_002.empty_display_type = 'ARROWS'
ob_ankle_002.lineart.crease_threshold = 0.0
ob_walk.location = (1.704, 0.004656, 4.251)
ob_walk.empty_display_type = 'ARROWS'
ob_walk.lineart.crease_threshold = 0.0
ob_walk_body.parent = ob_walk
ob_walk_body.matrix_parent_inverse = Matrix(((1.0, 0.0, 0.0, 0.03432), (0.0, 1.0, 0.0, -0.03793), (0.0, 0.0, 1.0, -0.05555), (0.0, 0.0, 0.0, 1.0)))
ob_walk_body.location = (-0.03432, 0.03793, 0.005966)
ob_walk_body.rotation_euler = (3.423e-08, -1.571, 0.0)
ob_walk_body.lock_rotations_4d = False
ob_walk_body.empty_display_type = 'ARROWS'
ob_walk_body.lineart.crease_threshold = 0.0
ob_thigh_001.parent = ob_walk_body
ob_thigh_001.location = (-0.5511, 0.03793, -1.872)
ob_thigh_001.rotation_euler = (-1.571, 1.571, 0.0)
ob_thigh_001.lock_rotations_4d = False
ob_thigh_001.empty_display_type = 'ARROWS'
ob_thigh_001.lineart.crease_threshold = 0.0
ob_calf_001.parent = ob_thigh_001
ob_calf_001.location = (0.6486, 0.8936, -0.9738)
ob_calf_001.rotation_euler = (1.571, 1.533e-07, 7.874e-08)
ob_calf_001.lock_rotations_4d = False
ob_calf_001.empty_display_type = 'ARROWS'
ob_calf_001.lineart.crease_threshold = 0.0
ob_ankle_001.parent = ob_calf_001
ob_ankle_001.location = (-0.02195, -0.004835, -2.044)
ob_ankle_001.lock_rotations_4d = False
ob_ankle_001.empty_display_type = 'ARROWS'
ob_ankle_001.lineart.crease_threshold = 0.0
ob_head.parent = ob_walk_body
ob_head.location = (2.762, 7.138e-15, 2.086e-07)
ob_head.rotation_euler = (0.0, 1.571, 0.0)
ob_head.lock_rotations_4d = False
ob_head.empty_display_type = 'ARROWS'
ob_head.lineart.crease_threshold = 0.0
_m = ob_head.modifiers.new('Auto Smooth', 'NODES')
_m.node_group = ng_auto_smooth
_gi = [s.identifier for s in ng_auto_smooth.interface.items_tree if s.item_type == 'SOCKET' and s.in_out == 'INPUT']
_m[_gi[1]] = 0.2094  # Angle
ob_arm.parent = ob_walk_body
ob_arm.location = (1.432, 0.03793, 1.902)
ob_arm.rotation_euler = (0.3421, 1.571, 0.0)
ob_arm.lock_rotations_4d = False
ob_arm.empty_display_type = 'ARROWS'
ob_arm.lineart.crease_threshold = 0.0
ob_thigh.parent = ob_walk_body
ob_thigh.location = (-0.5511, 0.03793, 1.928)
ob_thigh.rotation_euler = (0.0, 1.571, 0.0)
ob_thigh.lock_rotations_4d = False
ob_thigh.empty_display_type = 'ARROWS'
ob_thigh.lineart.crease_threshold = 0.0
ob_calf.parent = ob_thigh
ob_calf.location = (-0.6463, 0.8936, -0.9738)
ob_calf.rotation_euler = (0.01224, -1.126e-09, -1.854e-11)
ob_calf.lock_rotations_4d = False
ob_calf.empty_display_type = 'ARROWS'
ob_calf.lineart.crease_threshold = 0.0
ob_ankle.parent = ob_calf
ob_ankle.location = (-0.02195, -0.004835, -2.044)
ob_ankle.lock_rotations_4d = False
ob_ankle.empty_display_type = 'ARROWS'
ob_ankle.lineart.crease_threshold = 0.0
ob_plane.location = (0.0, 0.0, 0.0)
ob_plane.lock_rotations_4d = False
ob_plane.empty_display_type = 'ARROWS'
ob_plane.lineart.crease_threshold = 0.0
ob_lamp.location = (4.076, -19.17, 23.55)
ob_lamp.rotation_euler = (0.6296, -0.3574, 0.508)
ob_lamp.lock_rotations_4d = False
ob_lamp.empty_display_type = 'ARROWS'
ob_lamp.color = (0.0, 0.0, 0.0, 0.0)
ob_lamp.lineart.crease_threshold = 0.0
ob_camera.location = (11.32, -9.445, 10.69)
ob_camera.rotation_euler = (1.109, 0.01082, 0.8149)
ob_camera.lock_rotations_4d = False
ob_camera.empty_display_type = 'ARROWS'
ob_camera.color = (0.0, 0.0, 0.0, 0.0)
ob_camera.display_type = 'WIRE'
ob_camera.display_bounds_type = 'SPHERE'
ob_camera.lineart.crease_threshold = 0.0

# ---- collection membership
col_collection_1.objects.link(ob_stand)
col_collection_1.objects.link(ob_walk_body_001)
col_collection_1.objects.link(ob_thigh_003)
col_collection_1.objects.link(ob_calf_003)
col_collection_1.objects.link(ob_ankle_003)
col_collection_1.objects.link(ob_arm_001)
col_collection_1.objects.link(ob_head_001)
col_collection_1.objects.link(ob_thigh_002)
col_collection_1.objects.link(ob_calf_002)
col_collection_1.objects.link(ob_ankle_002)
col_collection_1.objects.link(ob_walk)
col_collection_1.objects.link(ob_walk_body)
col_collection_1.objects.link(ob_thigh_001)
col_collection_1.objects.link(ob_calf_001)
col_collection_1.objects.link(ob_ankle_001)
col_collection_1.objects.link(ob_head)
col_collection_1.objects.link(ob_arm)
col_collection_1.objects.link(ob_thigh)
col_collection_1.objects.link(ob_calf)
col_collection_1.objects.link(ob_ankle)
col_collection_1.objects.link(ob_plane)
col_collection_1.objects.link(ob_lamp)
col_collection_1.objects.link(ob_camera)

# ---- scene / render settings (as saved in the file)
scene.camera = ob_camera
scene.frame_start = 1; scene.frame_end = 61; scene.frame_set(1)
scene.render.engine = 'BLENDER_EEVEE_NEXT'
scene.render.image_settings.file_format = 'JPEG'
scene.render.image_settings.color_mode = 'RGB'
scene.render.image_settings.compression = 90
scene.render.resolution_x = 800
scene.render.resolution_y = 600
scene.render.pixel_aspect_x = 100.0
scene.render.pixel_aspect_y = 100.0
scene.render.fps = 25
scene.render.dither_intensity = 0.0
scene.render.use_compositing = False
scene.render.use_sequencer = False
scene.render.bake_margin = 2
scene.render.bake_bias = 0.0
scene.render.use_stamp_time = False
scene.render.use_stamp_date = False
scene.render.use_stamp_frame = False
scene.render.use_stamp_camera = False
scene.render.use_stamp_scene = False
scene.render.use_stamp_filename = False
scene.render.use_stamp_render_time = False
scene.render.stamp_font_size = 0
scene.cycles.use_denoising = False
scene.cycles.samples = 10
scene.cycles.sampling_pattern = 'TABULATED_SOBOL'
scene.cycles.light_sampling_threshold = 0.0
scene.cycles.use_adaptive_sampling = False
scene.cycles.use_light_tree = False
scene.cycles.blur_glossy = 0.0
scene.cycles.volume_bounces = 1
scene.cycles.pixel_filter_type = 'GAUSSIAN'
scene.cycles.sample_clamp_indirect = 0.0
scene.view_settings.view_transform = 'Raw'
bpy.context.view_layer.update()
